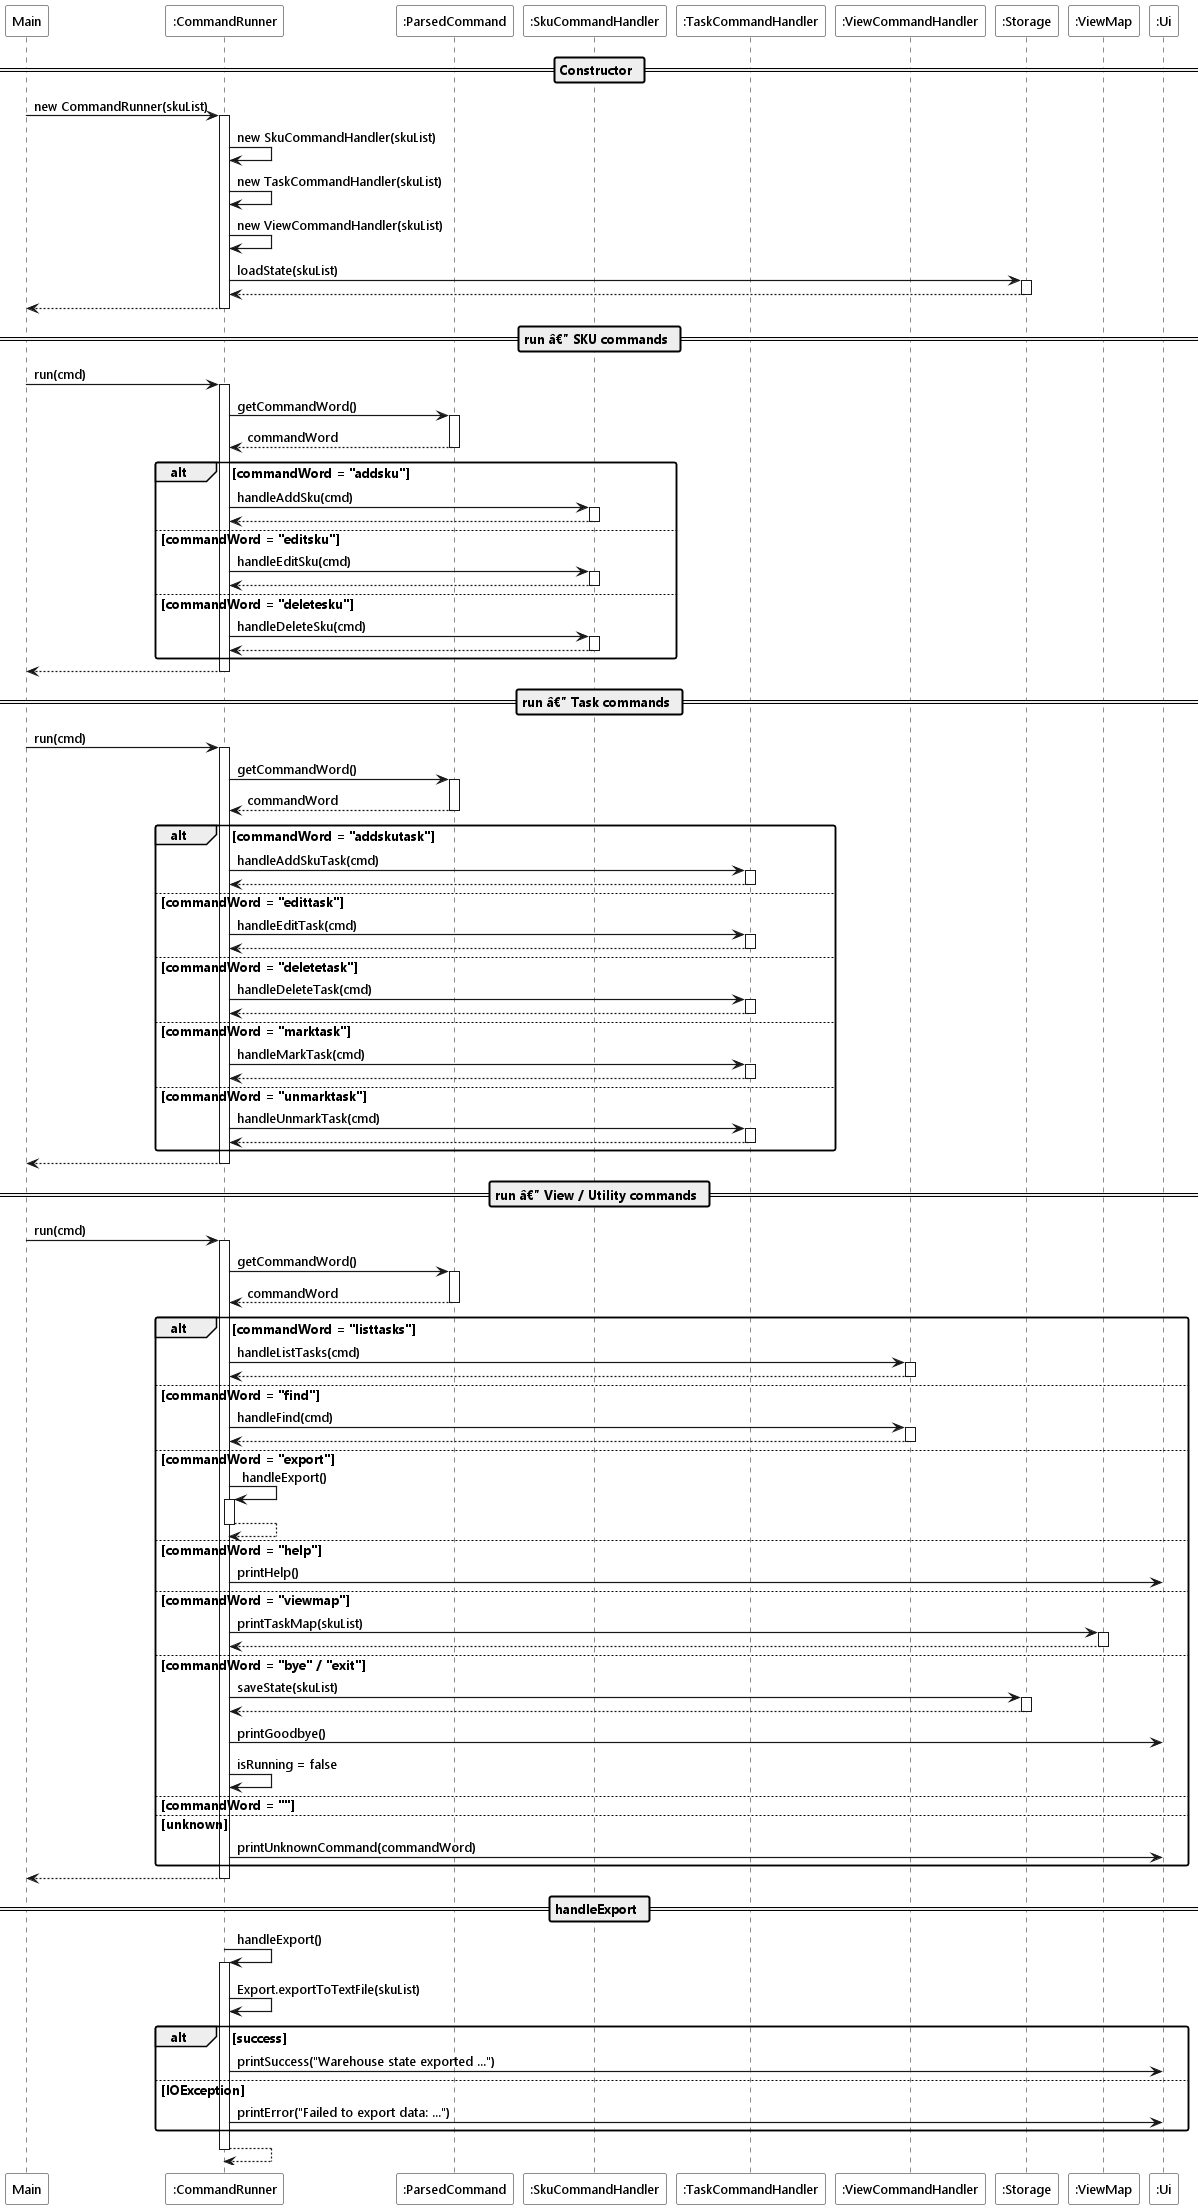

The diagram above was rendered by PlantUML. Its source (embedded in the PNG):
@startuml
!include ../style.puml

Participant "Main" as main LOGIC_COLOR
Participant ":CommandRunner" as runner LOGIC_COLOR
Participant ":ParsedCommand" as cmd LOGIC_COLOR_T1
Participant ":SkuCommandHandler" as skuHandler LOGIC_COLOR_T2
Participant ":TaskCommandHandler" as taskHandler LOGIC_COLOR_T2
Participant ":ViewCommandHandler" as viewHandler LOGIC_COLOR_T2
Participant ":Storage" as storage STORAGE_COLOR
Participant ":ViewMap" as viewMap UI_COLOR
Participant ":Ui" as ui UI_COLOR

== Constructor ==

main -> runner ++ : new CommandRunner(skuList)

runner -> runner : new SkuCommandHandler(skuList)
runner -> runner : new TaskCommandHandler(skuList)
runner -> runner : new ViewCommandHandler(skuList)

runner -> storage ++ : loadState(skuList)
return

return

== run â€” SKU commands ==

main -> runner ++ : run(cmd)

runner -> cmd ++ : getCommandWord()
return commandWord

alt commandWord = "addsku"
    runner -> skuHandler ++ : handleAddSku(cmd)
    return
else commandWord = "editsku"
    runner -> skuHandler ++ : handleEditSku(cmd)
    return
else commandWord = "deletesku"
    runner -> skuHandler ++ : handleDeleteSku(cmd)
    return
end

return

== run â€” Task commands ==

main -> runner ++ : run(cmd)

runner -> cmd ++ : getCommandWord()
return commandWord

alt commandWord = "addskutask"
    runner -> taskHandler ++ : handleAddSkuTask(cmd)
    return
else commandWord = "edittask"
    runner -> taskHandler ++ : handleEditTask(cmd)
    return
else commandWord = "deletetask"
    runner -> taskHandler ++ : handleDeleteTask(cmd)
    return
else commandWord = "marktask"
    runner -> taskHandler ++ : handleMarkTask(cmd)
    return
else commandWord = "unmarktask"
    runner -> taskHandler ++ : handleUnmarkTask(cmd)
    return
end

return

== run â€” View / Utility commands ==

main -> runner ++ : run(cmd)

runner -> cmd ++ : getCommandWord()
return commandWord

alt commandWord = "listtasks"
    runner -> viewHandler ++ : handleListTasks(cmd)
    return
else commandWord = "find"
    runner -> viewHandler ++ : handleFind(cmd)
    return
else commandWord = "export"
    runner -> runner ++ : handleExport()
    return
else commandWord = "help"
    runner -> ui : printHelp()
else commandWord = "viewmap"
    runner -> viewMap ++ : printTaskMap(skuList)
    return
else commandWord = "bye" / "exit"
    runner -> storage ++ : saveState(skuList)
    return
    runner -> ui : printGoodbye()
    runner -> runner : isRunning = false
else commandWord = ""
    note right : no-op
else unknown
    runner -> ui : printUnknownCommand(commandWord)
end

return

== handleExport ==

runner -> runner ++ : handleExport()

runner -> runner : Export.exportToTextFile(skuList)

alt success
    runner -> ui : printSuccess("Warehouse state exported ...")
else IOException
    runner -> ui : printError("Failed to export data: ...")
end

return
@enduml